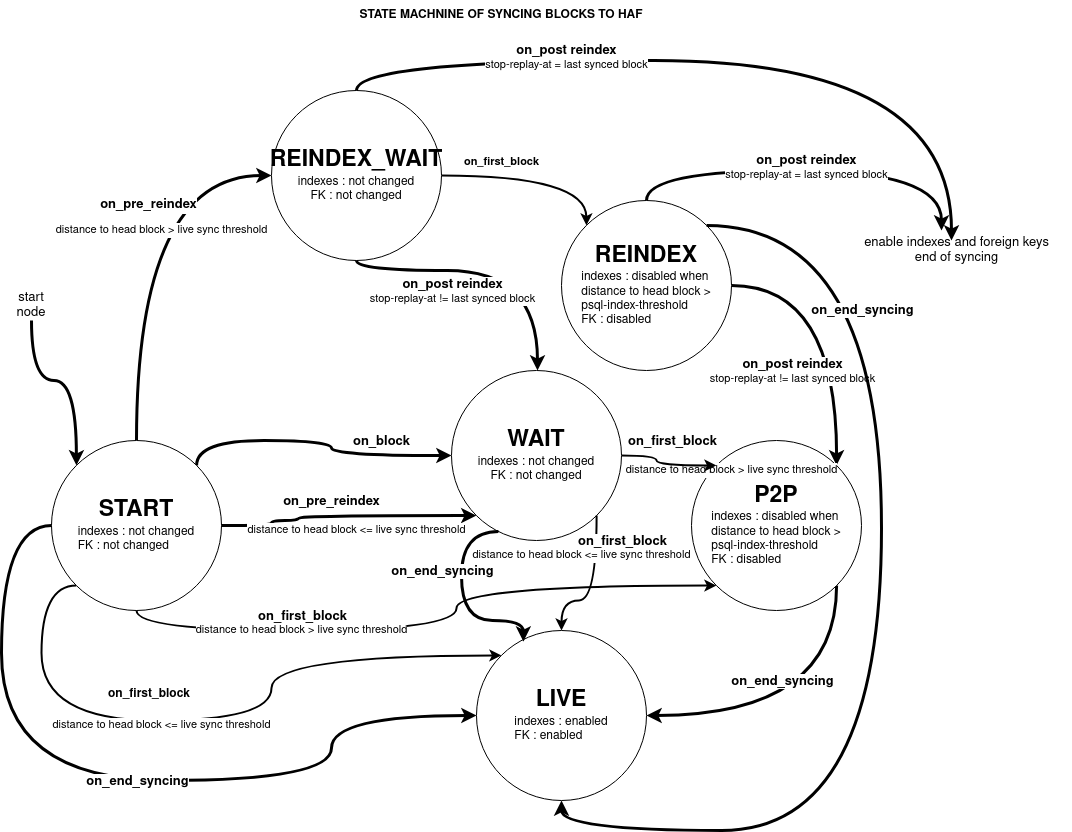

The diagram above was exported from draw.io. Its source (the exported page's mxGraphModel, read from the mxfile embedded in the PNG):
<mxGraphModel dx="2514" dy="2102" grid="1" gridSize="10" guides="1" tooltips="1" connect="1" arrows="1" fold="1" page="1" pageScale="1" pageWidth="827" pageHeight="1169" math="0" shadow="0">
  <root>
    <mxCell id="0" />
    <mxCell id="1" parent="0" />
    <mxCell id="U4ypRs9JL2ohZEgy2BOq-1" style="edgeStyle=orthogonalEdgeStyle;rounded=0;orthogonalLoop=1;jettySize=auto;html=1;exitX=1;exitY=1;exitDx=0;exitDy=0;entryX=1;entryY=0.5;entryDx=0;entryDy=0;curved=1;strokeWidth=3;" parent="1" source="U4ypRs9JL2ohZEgy2BOq-5" target="U4ypRs9JL2ohZEgy2BOq-17" edge="1">
      <mxGeometry relative="1" as="geometry">
        <Array as="points">
          <mxPoint x="735" y="565" />
        </Array>
      </mxGeometry>
    </mxCell>
    <mxCell id="U4ypRs9JL2ohZEgy2BOq-2" value="&lt;b&gt;&lt;font style=&quot;font-size: 13px&quot;&gt;on_end_syncing&lt;/font&gt;&lt;/b&gt;" style="edgeLabel;html=1;align=center;verticalAlign=middle;resizable=0;points=[];" parent="U4ypRs9JL2ohZEgy2BOq-1" vertex="1" connectable="0">
      <mxGeometry x="-0.1246" y="-8" relative="1" as="geometry">
        <mxPoint x="-45" y="-27" as="offset" />
      </mxGeometry>
    </mxCell>
    <mxCell id="U4ypRs9JL2ohZEgy2BOq-3" style="edgeStyle=orthogonalEdgeStyle;curved=1;rounded=0;orthogonalLoop=1;jettySize=auto;html=1;exitX=0.5;exitY=0;exitDx=0;exitDy=0;entryX=0;entryY=0.5;entryDx=0;entryDy=0;strokeWidth=3;" parent="1" source="U4ypRs9JL2ohZEgy2BOq-15" target="U4ypRs9JL2ohZEgy2BOq-33" edge="1">
      <mxGeometry relative="1" as="geometry" />
    </mxCell>
    <mxCell id="U4ypRs9JL2ohZEgy2BOq-4" value="&lt;font style=&quot;font-size: 13px&quot;&gt;on_pre_reindex&lt;/font&gt;" style="edgeLabel;html=1;align=center;verticalAlign=middle;resizable=0;points=[];fontSize=16;fontStyle=1" parent="U4ypRs9JL2ohZEgy2BOq-3" vertex="1" connectable="0">
      <mxGeometry x="0.1833" y="-11" relative="1" as="geometry">
        <mxPoint as="offset" />
      </mxGeometry>
    </mxCell>
    <mxCell id="U4ypRs9JL2ohZEgy2BOq-5" value="&lt;b&gt;&lt;font style=&quot;font-size: 23px&quot;&gt;P2P&lt;/font&gt;&lt;/b&gt;&lt;br&gt;&lt;div align=&quot;left&quot;&gt;indexes : disabled when&lt;br&gt;distance to head block &amp;gt;&lt;br&gt;psql-index-threshold&lt;br&gt;&lt;/div&gt;&lt;div align=&quot;left&quot;&gt;FK : disabled&lt;br&gt;&lt;/div&gt;" style="ellipse;whiteSpace=wrap;html=1;aspect=fixed;" parent="1" vertex="1">
      <mxGeometry x="590" y="290" width="170" height="170" as="geometry" />
    </mxCell>
    <mxCell id="U4ypRs9JL2ohZEgy2BOq-6" style="edgeStyle=orthogonalEdgeStyle;curved=1;rounded=0;orthogonalLoop=1;jettySize=auto;html=1;exitX=1;exitY=0.5;exitDx=0;exitDy=0;entryX=1;entryY=0;entryDx=0;entryDy=0;strokeWidth=3;" parent="1" source="U4ypRs9JL2ohZEgy2BOq-8" target="U4ypRs9JL2ohZEgy2BOq-5" edge="1">
      <mxGeometry relative="1" as="geometry" />
    </mxCell>
    <mxCell id="U4ypRs9JL2ohZEgy2BOq-7" value="&lt;b&gt;&lt;font style=&quot;font-size: 13px&quot;&gt;on_post reindex&lt;/font&gt;&lt;/b&gt;&lt;br&gt;stop-replay-at != last synced block" style="edgeLabel;html=1;align=center;verticalAlign=middle;resizable=0;points=[];" parent="U4ypRs9JL2ohZEgy2BOq-6" vertex="1" connectable="0">
      <mxGeometry x="0.2354" y="1" relative="1" as="geometry">
        <mxPoint x="-46" y="14" as="offset" />
      </mxGeometry>
    </mxCell>
    <mxCell id="U4ypRs9JL2ohZEgy2BOq-8" value="&lt;b&gt;&lt;font style=&quot;font-size: 23px&quot;&gt;REINDEX&lt;br&gt;&lt;/font&gt;&lt;/b&gt;&lt;div align=&quot;left&quot;&gt;indexes : disabled when&lt;br&gt;distance to head block &amp;gt;&lt;br&gt;psql-index-threshold&lt;br&gt;&lt;/div&gt;&lt;div align=&quot;left&quot;&gt;FK : disabled&lt;br&gt;&lt;/div&gt;" style="ellipse;whiteSpace=wrap;html=1;aspect=fixed;" parent="1" vertex="1">
      <mxGeometry x="460" y="50" width="170" height="170" as="geometry" />
    </mxCell>
    <mxCell id="U4ypRs9JL2ohZEgy2BOq-9" style="edgeStyle=orthogonalEdgeStyle;curved=1;rounded=0;orthogonalLoop=1;jettySize=auto;html=1;entryX=0;entryY=0.5;entryDx=0;entryDy=0;exitX=1;exitY=0;exitDx=0;exitDy=0;strokeWidth=3;" parent="1" source="U4ypRs9JL2ohZEgy2BOq-15" target="U4ypRs9JL2ohZEgy2BOq-35" edge="1">
      <mxGeometry relative="1" as="geometry">
        <mxPoint x="630" y="250" as="sourcePoint" />
        <Array as="points">
          <mxPoint x="95" y="290" />
          <mxPoint x="230" y="290" />
          <mxPoint x="230" y="305" />
        </Array>
      </mxGeometry>
    </mxCell>
    <mxCell id="U4ypRs9JL2ohZEgy2BOq-10" value="&lt;font style=&quot;font-size: 13px&quot;&gt;on_block&lt;/font&gt;" style="edgeLabel;html=1;align=center;verticalAlign=middle;resizable=0;points=[];fontSize=11;fontStyle=1" parent="U4ypRs9JL2ohZEgy2BOq-9" vertex="1" connectable="0">
      <mxGeometry x="-0.6774" y="3" relative="1" as="geometry">
        <mxPoint x="162" y="3" as="offset" />
      </mxGeometry>
    </mxCell>
    <mxCell id="U4ypRs9JL2ohZEgy2BOq-11" style="edgeStyle=orthogonalEdgeStyle;curved=1;rounded=0;orthogonalLoop=1;jettySize=auto;html=1;exitX=0.5;exitY=1;exitDx=0;exitDy=0;entryX=0;entryY=0;entryDx=0;entryDy=0;fontSize=11;strokeWidth=3;" parent="1" source="U4ypRs9JL2ohZEgy2BOq-12" target="U4ypRs9JL2ohZEgy2BOq-15" edge="1">
      <mxGeometry relative="1" as="geometry" />
    </mxCell>
    <mxCell id="U4ypRs9JL2ohZEgy2BOq-12" value="&lt;font style=&quot;font-size: 13px&quot;&gt;start node&lt;/font&gt;" style="text;html=1;strokeColor=none;fillColor=none;align=center;verticalAlign=middle;whiteSpace=wrap;rounded=0;" parent="1" vertex="1">
      <mxGeometry x="-100" y="140" width="60" height="30" as="geometry" />
    </mxCell>
    <mxCell id="U4ypRs9JL2ohZEgy2BOq-13" value="&lt;b&gt;STATE MACHNINE OF SYNCING BLOCKS TO HAF&lt;/b&gt;" style="text;html=1;strokeColor=none;fillColor=none;align=center;verticalAlign=middle;whiteSpace=wrap;rounded=0;" parent="1" vertex="1">
      <mxGeometry x="220" y="-150" width="360" height="30" as="geometry" />
    </mxCell>
    <mxCell id="U4ypRs9JL2ohZEgy2BOq-47" style="edgeStyle=orthogonalEdgeStyle;rounded=0;orthogonalLoop=1;jettySize=auto;html=1;exitX=0;exitY=1;exitDx=0;exitDy=0;entryX=0;entryY=0;entryDx=0;entryDy=0;curved=1;strokeWidth=2;" parent="1" source="U4ypRs9JL2ohZEgy2BOq-15" target="U4ypRs9JL2ohZEgy2BOq-17" edge="1">
      <mxGeometry relative="1" as="geometry">
        <Array as="points">
          <mxPoint x="-60" y="435" />
          <mxPoint x="-60" y="570" />
          <mxPoint x="170" y="570" />
          <mxPoint x="170" y="505" />
        </Array>
      </mxGeometry>
    </mxCell>
    <mxCell id="U4ypRs9JL2ohZEgy2BOq-15" value="&lt;div&gt;&lt;b&gt;&lt;font style=&quot;font-size: 23px&quot;&gt;START&lt;/font&gt;&lt;/b&gt;&lt;/div&gt;&lt;div&gt;&lt;div align=&quot;left&quot;&gt;indexes : not changed&lt;/div&gt;&lt;div align=&quot;left&quot;&gt;FK : not changed&lt;br&gt;&lt;/div&gt;&lt;/div&gt;" style="ellipse;whiteSpace=wrap;html=1;aspect=fixed;" parent="1" vertex="1">
      <mxGeometry x="-50" y="290" width="170" height="170" as="geometry" />
    </mxCell>
    <mxCell id="U4ypRs9JL2ohZEgy2BOq-16" value="&lt;font style=&quot;font-size: 11px&quot;&gt;distance to head block &amp;gt; live sync threshold&lt;/font&gt;" style="text;html=1;align=center;verticalAlign=middle;resizable=0;points=[];autosize=1;strokeColor=none;fillColor=none;labelBackgroundColor=default;" parent="1" vertex="1">
      <mxGeometry x="-70" y="70" width="260" height="20" as="geometry" />
    </mxCell>
    <mxCell id="U4ypRs9JL2ohZEgy2BOq-17" value="&lt;b&gt;&lt;font style=&quot;font-size: 23px&quot;&gt;LIVE&lt;/font&gt;&lt;/b&gt;&lt;br&gt;&lt;div align=&quot;left&quot;&gt;indexes : enabled&lt;/div&gt;&lt;div align=&quot;left&quot;&gt;FK : enabled&lt;br&gt;&lt;/div&gt;" style="ellipse;whiteSpace=wrap;html=1;aspect=fixed;" parent="1" vertex="1">
      <mxGeometry x="375" y="480" width="170" height="170" as="geometry" />
    </mxCell>
    <mxCell id="U4ypRs9JL2ohZEgy2BOq-18" style="edgeStyle=orthogonalEdgeStyle;curved=1;rounded=0;orthogonalLoop=1;jettySize=auto;html=1;exitX=1;exitY=0.5;exitDx=0;exitDy=0;entryX=0;entryY=1;entryDx=0;entryDy=0;strokeWidth=3;" parent="1" source="U4ypRs9JL2ohZEgy2BOq-15" target="U4ypRs9JL2ohZEgy2BOq-35" edge="1">
      <mxGeometry relative="1" as="geometry">
        <mxPoint x="-85.00407640085669" y="362.5540764008567" as="sourcePoint" />
        <mxPoint x="219.9959235991433" y="722.5540764008567" as="targetPoint" />
        <Array as="points">
          <mxPoint x="170" y="375" />
          <mxPoint x="170" y="370" />
          <mxPoint x="197" y="370" />
          <mxPoint x="197" y="365" />
        </Array>
      </mxGeometry>
    </mxCell>
    <mxCell id="U4ypRs9JL2ohZEgy2BOq-19" value="&lt;b&gt;on_pre_reindex&lt;/b&gt;" style="edgeLabel;html=1;align=center;verticalAlign=middle;resizable=0;points=[];fontSize=13;" parent="U4ypRs9JL2ohZEgy2BOq-18" vertex="1" connectable="0">
      <mxGeometry x="0.1833" y="-11" relative="1" as="geometry">
        <mxPoint x="-37" y="-26" as="offset" />
      </mxGeometry>
    </mxCell>
    <mxCell id="U4ypRs9JL2ohZEgy2BOq-20" value="&lt;font style=&quot;font-size: 11px&quot;&gt;distance to head block &amp;lt;= live sync threshold&lt;/font&gt;" style="text;html=1;align=center;verticalAlign=middle;resizable=0;points=[];autosize=1;strokeColor=none;fillColor=none;labelBackgroundColor=default;" parent="1" vertex="1">
      <mxGeometry x="120" y="370" width="270" height="20" as="geometry" />
    </mxCell>
    <mxCell id="U4ypRs9JL2ohZEgy2BOq-21" value="&lt;font style=&quot;font-size: 11px&quot;&gt;distance to head block &amp;gt; live sync threshold&lt;/font&gt;" style="text;html=1;align=center;verticalAlign=middle;resizable=0;points=[];autosize=1;strokeColor=none;fillColor=none;labelBackgroundColor=default;" parent="1" vertex="1">
      <mxGeometry x="500" y="310" width="260" height="20" as="geometry" />
    </mxCell>
    <mxCell id="U4ypRs9JL2ohZEgy2BOq-24" style="edgeStyle=orthogonalEdgeStyle;rounded=0;orthogonalLoop=1;jettySize=auto;html=1;exitX=0;exitY=0.5;exitDx=0;exitDy=0;entryX=0;entryY=0.5;entryDx=0;entryDy=0;curved=1;strokeWidth=3;" parent="1" source="U4ypRs9JL2ohZEgy2BOq-15" target="U4ypRs9JL2ohZEgy2BOq-17" edge="1">
      <mxGeometry relative="1" as="geometry">
        <mxPoint x="21.060000000000002" y="470" as="sourcePoint" />
        <mxPoint x="255.00000000000006" y="694" as="targetPoint" />
        <Array as="points">
          <mxPoint x="-100" y="375" />
          <mxPoint x="-100" y="630" />
          <mxPoint x="230" y="630" />
          <mxPoint x="230" y="565" />
        </Array>
      </mxGeometry>
    </mxCell>
    <mxCell id="U4ypRs9JL2ohZEgy2BOq-25" value="&lt;b&gt;on_end_syncing&lt;/b&gt;" style="edgeLabel;html=1;align=center;verticalAlign=middle;resizable=0;points=[];fontSize=13;" parent="U4ypRs9JL2ohZEgy2BOq-24" vertex="1" connectable="0">
      <mxGeometry x="-0.1246" y="-8" relative="1" as="geometry">
        <mxPoint x="71" y="-8" as="offset" />
      </mxGeometry>
    </mxCell>
    <mxCell id="U4ypRs9JL2ohZEgy2BOq-26" style="edgeStyle=orthogonalEdgeStyle;rounded=0;orthogonalLoop=1;jettySize=auto;html=1;exitX=1;exitY=0;exitDx=0;exitDy=0;entryX=0.5;entryY=1;entryDx=0;entryDy=0;curved=1;strokeWidth=3;" parent="1" source="U4ypRs9JL2ohZEgy2BOq-8" target="U4ypRs9JL2ohZEgy2BOq-17" edge="1">
      <mxGeometry relative="1" as="geometry">
        <mxPoint x="668.2842712474621" y="368.28427124746213" as="sourcePoint" />
        <mxPoint x="465" y="530" as="targetPoint" />
        <Array as="points">
          <mxPoint x="780" y="75" />
          <mxPoint x="780" y="680" />
          <mxPoint x="460" y="680" />
        </Array>
      </mxGeometry>
    </mxCell>
    <mxCell id="U4ypRs9JL2ohZEgy2BOq-27" value="&lt;b&gt;on_end_syncing&lt;/b&gt;" style="edgeLabel;html=1;align=center;verticalAlign=middle;resizable=0;points=[];fontSize=13;" parent="U4ypRs9JL2ohZEgy2BOq-26" vertex="1" connectable="0">
      <mxGeometry x="-0.1246" y="-8" relative="1" as="geometry">
        <mxPoint x="-12" y="-235" as="offset" />
      </mxGeometry>
    </mxCell>
    <mxCell id="U4ypRs9JL2ohZEgy2BOq-28" value="" style="endArrow=classic;html=1;rounded=0;fontSize=23;strokeWidth=3;edgeStyle=orthogonalEdgeStyle;curved=1;exitX=0.5;exitY=0;exitDx=0;exitDy=0;" parent="1" source="U4ypRs9JL2ohZEgy2BOq-8" edge="1">
      <mxGeometry width="50" height="50" relative="1" as="geometry">
        <mxPoint x="560" y="180" as="sourcePoint" />
        <mxPoint x="840" y="80" as="targetPoint" />
        <Array as="points">
          <mxPoint x="545" y="20" />
          <mxPoint x="840" y="20" />
        </Array>
      </mxGeometry>
    </mxCell>
    <mxCell id="U4ypRs9JL2ohZEgy2BOq-29" value="&lt;b&gt;&lt;font style=&quot;font-size: 13px&quot;&gt;on_post reindex&lt;/font&gt;&lt;/b&gt;&lt;br&gt;stop-replay-at = last synced block" style="edgeLabel;html=1;align=center;verticalAlign=middle;resizable=0;points=[];" parent="1" vertex="1" connectable="0">
      <mxGeometry x="710.1016065776735" y="209.99997732202436" as="geometry">
        <mxPoint x="-6" y="-194" as="offset" />
      </mxGeometry>
    </mxCell>
    <mxCell id="U4ypRs9JL2ohZEgy2BOq-30" value="&lt;div style=&quot;font-size: 13px&quot;&gt;&lt;font style=&quot;font-size: 13px&quot;&gt;enable indexes and foreign keys&lt;/font&gt;&lt;/div&gt;&lt;div style=&quot;font-size: 13px&quot;&gt;&lt;font style=&quot;font-size: 13px&quot;&gt;end of syncing&lt;br&gt;&lt;/font&gt;&lt;/div&gt;" style="text;html=1;align=center;verticalAlign=middle;resizable=0;points=[];autosize=1;strokeColor=none;fillColor=none;fontSize=23;" parent="1" vertex="1">
      <mxGeometry x="740" y="70" width="230" height="60" as="geometry" />
    </mxCell>
    <mxCell id="U4ypRs9JL2ohZEgy2BOq-31" style="edgeStyle=orthogonalEdgeStyle;rounded=0;orthogonalLoop=1;jettySize=auto;html=1;exitX=1;exitY=0.5;exitDx=0;exitDy=0;entryX=0;entryY=0;entryDx=0;entryDy=0;curved=1;strokeWidth=2;" parent="1" source="U4ypRs9JL2ohZEgy2BOq-33" target="U4ypRs9JL2ohZEgy2BOq-8" edge="1">
      <mxGeometry relative="1" as="geometry">
        <Array as="points">
          <mxPoint x="485" y="25" />
        </Array>
      </mxGeometry>
    </mxCell>
    <mxCell id="U4ypRs9JL2ohZEgy2BOq-32" value="on_first_block" style="edgeLabel;html=1;align=center;verticalAlign=middle;resizable=0;points=[];fontStyle=1" parent="U4ypRs9JL2ohZEgy2BOq-31" vertex="1" connectable="0">
      <mxGeometry x="-0.5482" y="-7" relative="1" as="geometry">
        <mxPoint x="16" y="-22" as="offset" />
      </mxGeometry>
    </mxCell>
    <mxCell id="U4ypRs9JL2ohZEgy2BOq-33" value="&lt;div style=&quot;font-size: 13px;&quot;&gt;&lt;font size=&quot;1&quot;&gt;&lt;b style=&quot;font-size: 23px;&quot;&gt;REINDEX_WAIT&lt;/b&gt;&lt;/font&gt;&lt;/div&gt;&lt;div&gt;indexes : not changed&lt;/div&gt;&lt;div&gt;FK : not changed&lt;br&gt;&lt;/div&gt;" style="ellipse;whiteSpace=wrap;html=1;aspect=fixed;" parent="1" vertex="1">
      <mxGeometry x="170" y="-60" width="170" height="170" as="geometry" />
    </mxCell>
    <mxCell id="U4ypRs9JL2ohZEgy2BOq-34" style="edgeStyle=orthogonalEdgeStyle;rounded=0;orthogonalLoop=1;jettySize=auto;html=1;exitX=1;exitY=0.5;exitDx=0;exitDy=0;entryX=0;entryY=0;entryDx=0;entryDy=0;curved=1;strokeWidth=2;" parent="1" source="U4ypRs9JL2ohZEgy2BOq-35" target="U4ypRs9JL2ohZEgy2BOq-5" edge="1">
      <mxGeometry relative="1" as="geometry" />
    </mxCell>
    <mxCell id="U4ypRs9JL2ohZEgy2BOq-35" value="&lt;div style=&quot;font-size: 13px;&quot;&gt;&lt;font size=&quot;1&quot;&gt;&lt;b style=&quot;font-size: 23px;&quot;&gt;WAIT&lt;/b&gt;&lt;/font&gt;&lt;/div&gt;&lt;div&gt;indexes : not changed&lt;br&gt;&lt;/div&gt;&lt;div&gt;FK : not changed&lt;br&gt;&lt;/div&gt;" style="ellipse;whiteSpace=wrap;html=1;aspect=fixed;" parent="1" vertex="1">
      <mxGeometry x="350" y="220" width="170" height="170" as="geometry" />
    </mxCell>
    <mxCell id="U4ypRs9JL2ohZEgy2BOq-36" value="&lt;font style=&quot;font-size: 13px&quot;&gt;on_first_block&lt;/font&gt;" style="edgeLabel;html=1;align=center;verticalAlign=middle;resizable=0;points=[];fontSize=11;fontStyle=1" parent="1" vertex="1" connectable="0">
      <mxGeometry x="570.0040760671261" y="290" as="geometry" />
    </mxCell>
    <mxCell id="U4ypRs9JL2ohZEgy2BOq-40" value="" style="endArrow=classic;html=1;rounded=0;fontSize=23;strokeWidth=3;edgeStyle=orthogonalEdgeStyle;curved=1;exitX=0.5;exitY=0;exitDx=0;exitDy=0;" parent="1" source="U4ypRs9JL2ohZEgy2BOq-33" edge="1">
      <mxGeometry width="50" height="50" relative="1" as="geometry">
        <mxPoint x="555" y="60" as="sourcePoint" />
        <mxPoint x="850" y="90" as="targetPoint" />
        <Array as="points">
          <mxPoint x="255" y="-90" />
          <mxPoint x="850" y="-90" />
        </Array>
      </mxGeometry>
    </mxCell>
    <mxCell id="U4ypRs9JL2ohZEgy2BOq-41" value="&lt;b&gt;&lt;font style=&quot;font-size: 13px&quot;&gt;on_post reindex&lt;/font&gt;&lt;/b&gt;&lt;br&gt;stop-replay-at = last synced block" style="edgeLabel;html=1;align=center;verticalAlign=middle;resizable=0;points=[];" parent="1" vertex="1" connectable="0">
      <mxGeometry x="470.00160657767344" y="99.99997732202436" as="geometry">
        <mxPoint x="-6" y="-194" as="offset" />
      </mxGeometry>
    </mxCell>
    <mxCell id="U4ypRs9JL2ohZEgy2BOq-42" style="edgeStyle=orthogonalEdgeStyle;curved=1;rounded=0;orthogonalLoop=1;jettySize=auto;html=1;exitX=0.5;exitY=1;exitDx=0;exitDy=0;entryX=0.5;entryY=0;entryDx=0;entryDy=0;strokeWidth=3;" parent="1" source="U4ypRs9JL2ohZEgy2BOq-33" target="U4ypRs9JL2ohZEgy2BOq-35" edge="1">
      <mxGeometry relative="1" as="geometry">
        <mxPoint x="330" y="90" as="sourcePoint" />
        <mxPoint x="435" y="270" as="targetPoint" />
        <Array as="points">
          <mxPoint x="255" y="120" />
          <mxPoint x="436" y="120" />
        </Array>
      </mxGeometry>
    </mxCell>
    <mxCell id="U4ypRs9JL2ohZEgy2BOq-43" value="&lt;b&gt;&lt;font style=&quot;font-size: 13px&quot;&gt;on_post reindex&lt;/font&gt;&lt;/b&gt;&lt;br&gt;stop-replay-at != last synced block" style="edgeLabel;html=1;align=center;verticalAlign=middle;resizable=0;points=[];" parent="U4ypRs9JL2ohZEgy2BOq-42" vertex="1" connectable="0">
      <mxGeometry x="0.2354" y="1" relative="1" as="geometry">
        <mxPoint x="-75" y="21" as="offset" />
      </mxGeometry>
    </mxCell>
    <mxCell id="U4ypRs9JL2ohZEgy2BOq-44" style="edgeStyle=orthogonalEdgeStyle;rounded=0;orthogonalLoop=1;jettySize=auto;html=1;exitX=0.5;exitY=1;exitDx=0;exitDy=0;entryX=0;entryY=1;entryDx=0;entryDy=0;curved=1;strokeWidth=2;" parent="1" source="U4ypRs9JL2ohZEgy2BOq-15" target="U4ypRs9JL2ohZEgy2BOq-5" edge="1">
      <mxGeometry relative="1" as="geometry">
        <mxPoint x="530" y="315" as="sourcePoint" />
        <mxPoint x="625" y="325" as="targetPoint" />
      </mxGeometry>
    </mxCell>
    <mxCell id="U4ypRs9JL2ohZEgy2BOq-45" value="&lt;font style=&quot;font-size: 13px&quot;&gt;on_first_block&lt;/font&gt;" style="edgeLabel;html=1;align=center;verticalAlign=middle;resizable=0;points=[];fontSize=11;fontStyle=1" parent="1" vertex="1" connectable="0">
      <mxGeometry x="375.0040760671261" y="340" as="geometry">
        <mxPoint x="-175" y="125" as="offset" />
      </mxGeometry>
    </mxCell>
    <mxCell id="U4ypRs9JL2ohZEgy2BOq-46" value="&lt;font style=&quot;font-size: 11px&quot;&gt;distance to head block &amp;gt; live sync threshold&lt;/font&gt;" style="text;html=1;align=center;verticalAlign=middle;resizable=0;points=[];autosize=1;strokeColor=none;fillColor=none;labelBackgroundColor=default;" parent="1" vertex="1">
      <mxGeometry x="70" y="470" width="260" height="20" as="geometry" />
    </mxCell>
    <mxCell id="U4ypRs9JL2ohZEgy2BOq-48" value="&lt;font style=&quot;font-size: 11px&quot;&gt;distance to head block &amp;lt;= live sync threshold&lt;/font&gt;" style="text;html=1;align=center;verticalAlign=middle;resizable=0;points=[];autosize=1;strokeColor=none;fillColor=none;labelBackgroundColor=default;" parent="1" vertex="1">
      <mxGeometry x="-60" y="560" width="240" height="30" as="geometry" />
    </mxCell>
    <mxCell id="U4ypRs9JL2ohZEgy2BOq-49" value="on_first_block" style="text;whiteSpace=wrap;strokeWidth=3;fontStyle=1" parent="1" vertex="1">
      <mxGeometry x="5" y="530" width="110" height="40" as="geometry" />
    </mxCell>
    <mxCell id="U4ypRs9JL2ohZEgy2BOq-51" style="edgeStyle=orthogonalEdgeStyle;rounded=0;orthogonalLoop=1;jettySize=auto;html=1;exitX=1;exitY=1;exitDx=0;exitDy=0;entryX=0.5;entryY=0;entryDx=0;entryDy=0;curved=1;strokeWidth=2;" parent="1" source="U4ypRs9JL2ohZEgy2BOq-35" target="U4ypRs9JL2ohZEgy2BOq-17" edge="1">
      <mxGeometry relative="1" as="geometry">
        <mxPoint x="-15" y="445" as="sourcePoint" />
        <mxPoint x="193" y="694" as="targetPoint" />
        <Array as="points">
          <mxPoint x="495" y="450" />
          <mxPoint x="460" y="450" />
        </Array>
      </mxGeometry>
    </mxCell>
    <mxCell id="U4ypRs9JL2ohZEgy2BOq-52" value="&lt;font style=&quot;font-size: 13px&quot;&gt;on_first_block&lt;/font&gt;" style="edgeLabel;html=1;align=center;verticalAlign=middle;resizable=0;points=[];fontSize=11;fontStyle=1" parent="1" vertex="1" connectable="0">
      <mxGeometry x="520.0040760671261" y="390" as="geometry" />
    </mxCell>
    <mxCell id="U4ypRs9JL2ohZEgy2BOq-53" value="&lt;font style=&quot;font-size: 11px&quot;&gt;distance to head block &amp;lt;= live sync threshold&lt;/font&gt;" style="text;html=1;align=center;verticalAlign=middle;resizable=0;points=[];autosize=1;strokeColor=none;fillColor=none;labelBackgroundColor=default;" parent="1" vertex="1">
      <mxGeometry x="360" y="390" width="240" height="30" as="geometry" />
    </mxCell>
    <mxCell id="oLh9RFknD1OncuMr37ZJ-1" style="edgeStyle=orthogonalEdgeStyle;rounded=0;orthogonalLoop=1;jettySize=auto;html=1;exitX=0.276;exitY=0.947;exitDx=0;exitDy=0;entryX=0.276;entryY=0.065;entryDx=0;entryDy=0;curved=1;strokeWidth=3;exitPerimeter=0;entryPerimeter=0;" edge="1" parent="1" source="U4ypRs9JL2ohZEgy2BOq-35" target="U4ypRs9JL2ohZEgy2BOq-17">
      <mxGeometry relative="1" as="geometry">
        <Array as="points">
          <mxPoint x="360" y="381" />
          <mxPoint x="360" y="470" />
          <mxPoint x="422" y="470" />
        </Array>
        <mxPoint x="745" y="445" as="sourcePoint" />
        <mxPoint x="555" y="575" as="targetPoint" />
      </mxGeometry>
    </mxCell>
    <mxCell id="oLh9RFknD1OncuMr37ZJ-2" value="&lt;b&gt;&lt;font style=&quot;font-size: 13px&quot;&gt;on_end_syncing&lt;/font&gt;&lt;/b&gt;" style="edgeLabel;html=1;align=center;verticalAlign=middle;resizable=0;points=[];" vertex="1" connectable="0" parent="oLh9RFknD1OncuMr37ZJ-1">
      <mxGeometry x="-0.1246" y="-8" relative="1" as="geometry">
        <mxPoint x="-12" y="-15" as="offset" />
      </mxGeometry>
    </mxCell>
  </root>
</mxGraphModel>